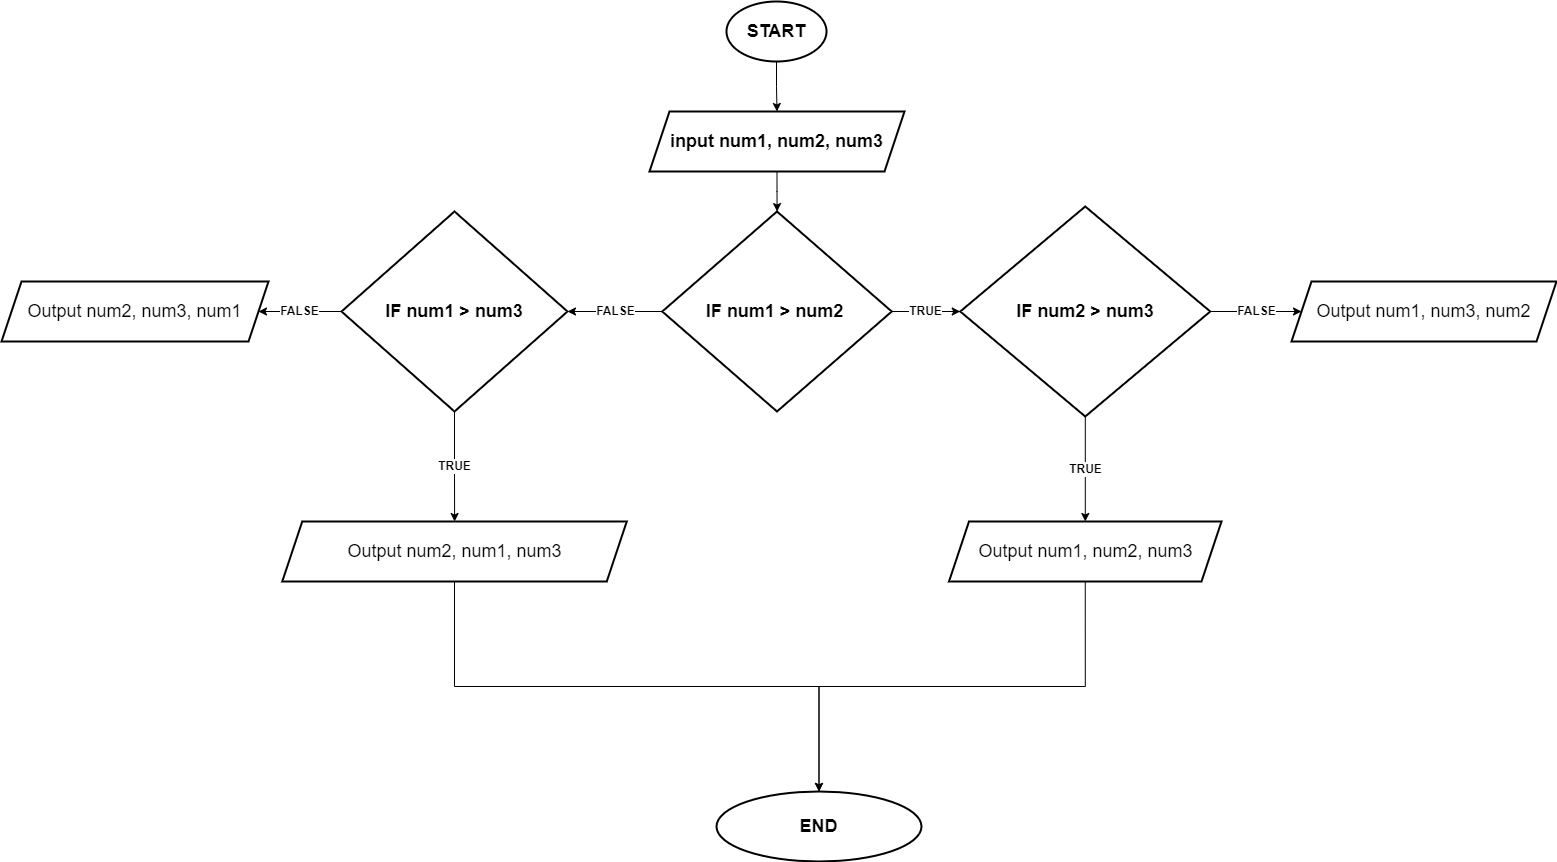

The diagram above was exported from draw.io. Its source (the exported page's mxGraphModel, read from the mxfile embedded in the PNG):
<mxGraphModel dx="1870" dy="597" grid="1" gridSize="10" guides="1" tooltips="1" connect="1" arrows="1" fold="1" page="1" pageScale="1" pageWidth="850" pageHeight="1100" math="0" shadow="0">
  <root>
    <mxCell id="0" />
    <mxCell id="1" parent="0" />
    <mxCell id="YtnGc6T5zi429r3vvsHL-27" value="" style="edgeStyle=orthogonalEdgeStyle;rounded=0;orthogonalLoop=1;jettySize=auto;html=1;fontSize=18;" parent="1" source="YtnGc6T5zi429r3vvsHL-23" target="YtnGc6T5zi429r3vvsHL-26" edge="1">
      <mxGeometry relative="1" as="geometry" />
    </mxCell>
    <mxCell id="YtnGc6T5zi429r3vvsHL-23" value="&lt;b&gt;START&lt;/b&gt;" style="strokeWidth=2;html=1;shape=mxgraph.flowchart.start_1;whiteSpace=wrap;fontSize=18;" parent="1" vertex="1">
      <mxGeometry x="375" y="90" width="100" height="60" as="geometry" />
    </mxCell>
    <mxCell id="YtnGc6T5zi429r3vvsHL-29" value="" style="edgeStyle=orthogonalEdgeStyle;rounded=0;orthogonalLoop=1;jettySize=auto;html=1;fontSize=18;" parent="1" source="YtnGc6T5zi429r3vvsHL-26" target="YtnGc6T5zi429r3vvsHL-28" edge="1">
      <mxGeometry relative="1" as="geometry" />
    </mxCell>
    <mxCell id="YtnGc6T5zi429r3vvsHL-26" value="&lt;b&gt;input num1, num2, num3&lt;/b&gt;" style="shape=parallelogram;perimeter=parallelogramPerimeter;whiteSpace=wrap;html=1;fixedSize=1;fontSize=18;strokeWidth=2;" parent="1" vertex="1">
      <mxGeometry x="298" y="200" width="255" height="60" as="geometry" />
    </mxCell>
    <mxCell id="YtnGc6T5zi429r3vvsHL-37" value="&lt;b&gt;FALSE&lt;/b&gt;" style="edgeStyle=orthogonalEdgeStyle;rounded=0;orthogonalLoop=1;jettySize=auto;html=1;fontSize=12;fontColor=none;" parent="1" source="YtnGc6T5zi429r3vvsHL-28" target="YtnGc6T5zi429r3vvsHL-36" edge="1">
      <mxGeometry relative="1" as="geometry" />
    </mxCell>
    <mxCell id="YtnGc6T5zi429r3vvsHL-54" value="&lt;b&gt;TRUE&lt;/b&gt;" style="edgeStyle=orthogonalEdgeStyle;rounded=0;orthogonalLoop=1;jettySize=auto;html=1;fontSize=12;fontColor=none;" parent="1" source="YtnGc6T5zi429r3vvsHL-28" target="YtnGc6T5zi429r3vvsHL-30" edge="1">
      <mxGeometry relative="1" as="geometry" />
    </mxCell>
    <mxCell id="YtnGc6T5zi429r3vvsHL-28" value="&lt;b&gt;&lt;font style=&quot;font-size: 18px;&quot;&gt;IF num1 &amp;gt; num2&amp;nbsp;&lt;/font&gt;&lt;/b&gt;" style="rhombus;whiteSpace=wrap;html=1;fontSize=18;strokeWidth=2;" parent="1" vertex="1">
      <mxGeometry x="310.75" y="300" width="229.5" height="200" as="geometry" />
    </mxCell>
    <mxCell id="YtnGc6T5zi429r3vvsHL-48" value="&lt;b&gt;FALSE&lt;/b&gt;" style="edgeStyle=orthogonalEdgeStyle;rounded=0;orthogonalLoop=1;jettySize=auto;html=1;fontSize=12;fontColor=none;" parent="1" source="YtnGc6T5zi429r3vvsHL-30" target="YtnGc6T5zi429r3vvsHL-47" edge="1">
      <mxGeometry relative="1" as="geometry" />
    </mxCell>
    <mxCell id="YtnGc6T5zi429r3vvsHL-51" value="&lt;b&gt;TRUE&lt;/b&gt;" style="edgeStyle=orthogonalEdgeStyle;rounded=0;orthogonalLoop=1;jettySize=auto;html=1;fontSize=12;fontColor=none;" parent="1" source="YtnGc6T5zi429r3vvsHL-30" target="YtnGc6T5zi429r3vvsHL-50" edge="1">
      <mxGeometry relative="1" as="geometry" />
    </mxCell>
    <mxCell id="YtnGc6T5zi429r3vvsHL-30" value="&lt;div style=&quot;text-align: justify;&quot;&gt;&lt;font size=&quot;1&quot; style=&quot;&quot;&gt;&lt;b style=&quot;font-size: 18px;&quot;&gt;IF num2 &amp;gt; num3&lt;/b&gt;&lt;/font&gt;&lt;/div&gt;" style="rhombus;whiteSpace=wrap;html=1;fontSize=18;strokeWidth=2;" parent="1" vertex="1">
      <mxGeometry x="608.75" y="295" width="250" height="210" as="geometry" />
    </mxCell>
    <mxCell id="YtnGc6T5zi429r3vvsHL-41" value="&lt;b&gt;FALSE&lt;/b&gt;" style="edgeStyle=orthogonalEdgeStyle;rounded=0;orthogonalLoop=1;jettySize=auto;html=1;fontSize=12;fontColor=none;" parent="1" source="YtnGc6T5zi429r3vvsHL-36" target="YtnGc6T5zi429r3vvsHL-40" edge="1">
      <mxGeometry relative="1" as="geometry" />
    </mxCell>
    <mxCell id="YtnGc6T5zi429r3vvsHL-46" value="&lt;b&gt;TRUE&lt;/b&gt;" style="edgeStyle=orthogonalEdgeStyle;rounded=0;orthogonalLoop=1;jettySize=auto;html=1;fontSize=12;fontColor=none;" parent="1" source="YtnGc6T5zi429r3vvsHL-36" target="YtnGc6T5zi429r3vvsHL-45" edge="1">
      <mxGeometry relative="1" as="geometry" />
    </mxCell>
    <mxCell id="YtnGc6T5zi429r3vvsHL-36" value="&lt;b style=&quot;&quot;&gt;&lt;font style=&quot;font-size: 18px;&quot;&gt;IF num1 &amp;gt; num3&lt;/font&gt;&lt;/b&gt;" style="rhombus;whiteSpace=wrap;html=1;fontSize=18;strokeWidth=2;" parent="1" vertex="1">
      <mxGeometry x="-10" y="300" width="226" height="200" as="geometry" />
    </mxCell>
    <mxCell id="YtnGc6T5zi429r3vvsHL-40" value="Output num2, num3, num1" style="shape=parallelogram;perimeter=parallelogramPerimeter;whiteSpace=wrap;html=1;fixedSize=1;fontSize=18;strokeWidth=2;" parent="1" vertex="1">
      <mxGeometry x="-350" y="370" width="267" height="60" as="geometry" />
    </mxCell>
    <mxCell id="YtnGc6T5zi429r3vvsHL-58" style="edgeStyle=orthogonalEdgeStyle;rounded=0;orthogonalLoop=1;jettySize=auto;html=1;exitX=0.5;exitY=1;exitDx=0;exitDy=0;entryX=0.5;entryY=0;entryDx=0;entryDy=0;fontSize=18;fontColor=none;" parent="1" source="YtnGc6T5zi429r3vvsHL-45" target="YtnGc6T5zi429r3vvsHL-55" edge="1">
      <mxGeometry relative="1" as="geometry" />
    </mxCell>
    <mxCell id="YtnGc6T5zi429r3vvsHL-45" value="Output num2, num1, num3" style="shape=parallelogram;perimeter=parallelogramPerimeter;whiteSpace=wrap;html=1;fixedSize=1;fontSize=18;strokeWidth=2;" parent="1" vertex="1">
      <mxGeometry x="-69.25" y="610" width="344.5" height="60" as="geometry" />
    </mxCell>
    <mxCell id="YtnGc6T5zi429r3vvsHL-47" value="Output num1, num3, num2" style="shape=parallelogram;perimeter=parallelogramPerimeter;whiteSpace=wrap;html=1;fixedSize=1;fontSize=18;strokeWidth=2;" parent="1" vertex="1">
      <mxGeometry x="940" y="370" width="265" height="60" as="geometry" />
    </mxCell>
    <mxCell id="YtnGc6T5zi429r3vvsHL-57" style="edgeStyle=orthogonalEdgeStyle;rounded=0;orthogonalLoop=1;jettySize=auto;html=1;exitX=0.5;exitY=1;exitDx=0;exitDy=0;entryX=0.5;entryY=0;entryDx=0;entryDy=0;fontSize=18;fontColor=none;" parent="1" source="YtnGc6T5zi429r3vvsHL-50" target="YtnGc6T5zi429r3vvsHL-55" edge="1">
      <mxGeometry relative="1" as="geometry" />
    </mxCell>
    <mxCell id="YtnGc6T5zi429r3vvsHL-50" value="Output num1, num2, num3" style="shape=parallelogram;perimeter=parallelogramPerimeter;whiteSpace=wrap;html=1;fixedSize=1;fontSize=18;strokeWidth=2;" parent="1" vertex="1">
      <mxGeometry x="597.5" y="610" width="272.5" height="60" as="geometry" />
    </mxCell>
    <mxCell id="YtnGc6T5zi429r3vvsHL-55" value="&lt;b&gt;END&lt;/b&gt;" style="ellipse;whiteSpace=wrap;html=1;fontSize=18;strokeWidth=2;" parent="1" vertex="1">
      <mxGeometry x="365" y="880" width="205" height="70" as="geometry" />
    </mxCell>
  </root>
</mxGraphModel>